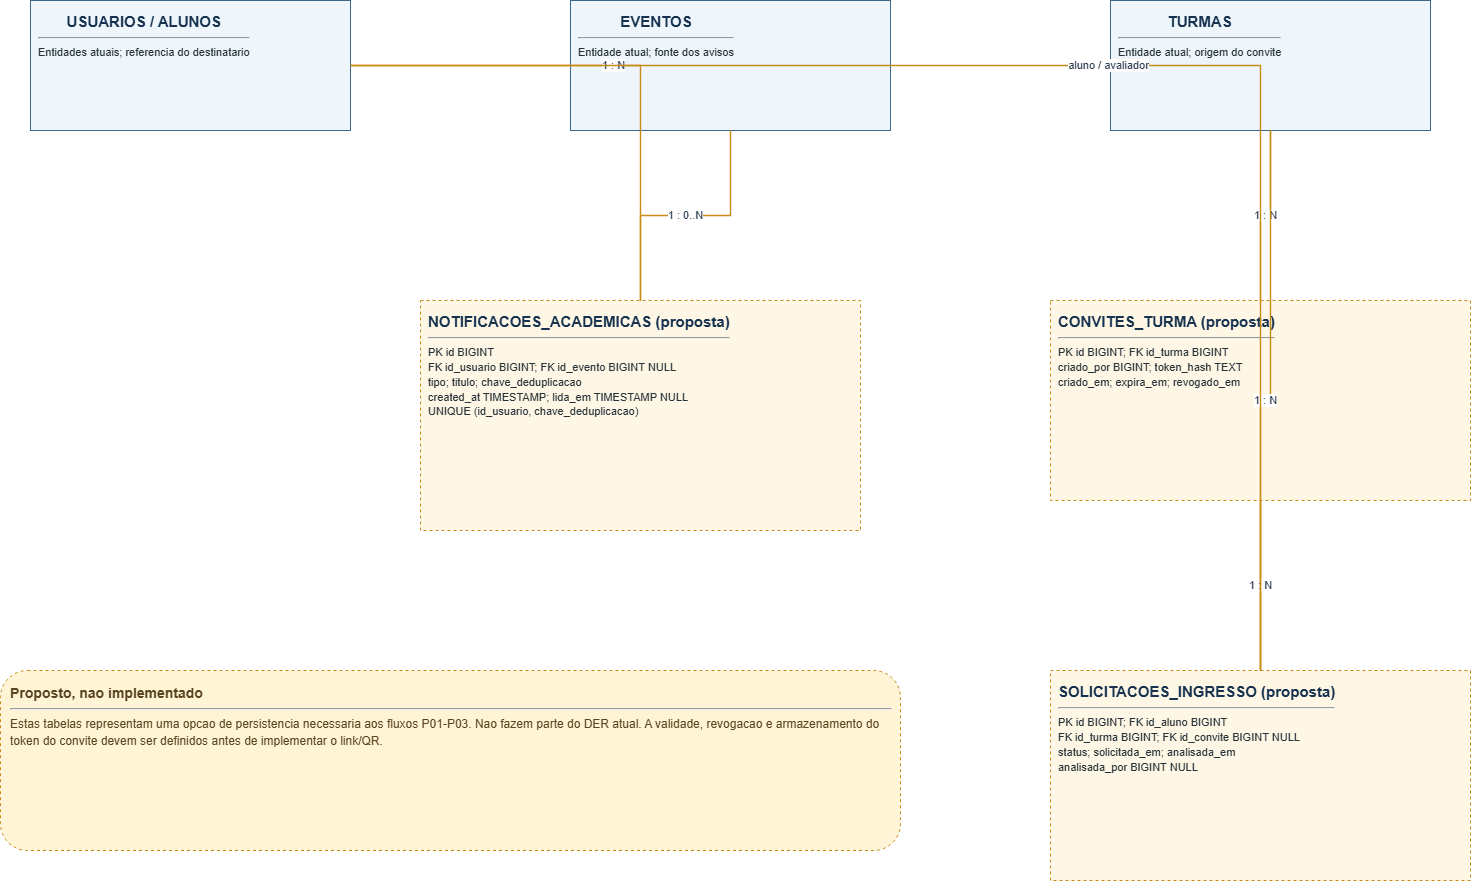

The diagram above was exported from draw.io. Its source (the exported page's mxGraphModel, read from the mxfile embedded in the PNG):
<mxGraphModel dx="1776" dy="909" grid="1" gridSize="10" guides="1" tooltips="1" connect="1" arrows="1" fold="1" page="1" pageScale="1" pageWidth="1700" pageHeight="1110" math="0" shadow="0">
  <root>
    <mxCell id="0" />
    <mxCell id="1" parent="0" />
    <mxCell id="u" parent="1" style="rounded=0;whiteSpace=wrap;html=1;align=left;verticalAlign=top;spacing=8;fillColor=#eef5fb;strokeColor=#3c668a;fontColor=#263238;fontSize=12;" value="&lt;div style=&quot;font-size:15px;text-align:center;color:#16324f&quot;&gt;&lt;b&gt;USUARIOS / ALUNOS&lt;/b&gt;&lt;/div&gt;&lt;hr/&gt;&lt;div style=&quot;font-size:11px;line-height:1.35&quot;&gt;Entidades atuais; referencia do destinatario&lt;/div&gt;" vertex="1">
      <mxGeometry height="130" width="320" x="110" y="130" as="geometry" />
    </mxCell>
    <mxCell id="ev" parent="1" style="rounded=0;whiteSpace=wrap;html=1;align=left;verticalAlign=top;spacing=8;fillColor=#eef5fb;strokeColor=#3c668a;fontColor=#263238;fontSize=12;" value="&lt;div style=&quot;font-size:15px;text-align:center;color:#16324f&quot;&gt;&lt;b&gt;EVENTOS&lt;/b&gt;&lt;/div&gt;&lt;hr/&gt;&lt;div style=&quot;font-size:11px;line-height:1.35&quot;&gt;Entidade atual; fonte dos avisos&lt;/div&gt;" vertex="1">
      <mxGeometry height="130" width="320" x="650" y="130" as="geometry" />
    </mxCell>
    <mxCell id="tur" parent="1" style="rounded=0;whiteSpace=wrap;html=1;align=left;verticalAlign=top;spacing=8;fillColor=#eef5fb;strokeColor=#3c668a;fontColor=#263238;fontSize=12;" value="&lt;div style=&quot;font-size:15px;text-align:center;color:#16324f&quot;&gt;&lt;b&gt;TURMAS&lt;/b&gt;&lt;/div&gt;&lt;hr/&gt;&lt;div style=&quot;font-size:11px;line-height:1.35&quot;&gt;Entidade atual; origem do convite&lt;/div&gt;" vertex="1">
      <mxGeometry height="130" width="320" x="1190" y="130" as="geometry" />
    </mxCell>
    <mxCell id="notif" parent="1" style="rounded=0;whiteSpace=wrap;html=1;align=left;verticalAlign=top;spacing=8;fillColor=#fff7e6;strokeColor=#c98b18;dashed=1;fontColor=#263238;fontSize=12;" value="&lt;div style=&quot;font-size:15px;text-align:center;color:#16324f&quot;&gt;&lt;b&gt;NOTIFICACOES_ACADEMICAS (proposta)&lt;/b&gt;&lt;/div&gt;&lt;hr/&gt;&lt;div style=&quot;font-size:11px;line-height:1.35&quot;&gt;PK id BIGINT&lt;/div&gt;&lt;div style=&quot;font-size:11px;line-height:1.35&quot;&gt;FK id_usuario BIGINT; FK id_evento BIGINT NULL&lt;/div&gt;&lt;div style=&quot;font-size:11px;line-height:1.35&quot;&gt;tipo; titulo; chave_deduplicacao&lt;/div&gt;&lt;div style=&quot;font-size:11px;line-height:1.35&quot;&gt;created_at TIMESTAMP; lida_em TIMESTAMP NULL&lt;/div&gt;&lt;div style=&quot;font-size:11px;line-height:1.35&quot;&gt;UNIQUE (id_usuario, chave_deduplicacao)&lt;/div&gt;" vertex="1">
      <mxGeometry height="230" width="440" x="500" y="430" as="geometry" />
    </mxCell>
    <mxCell id="conv" parent="1" style="rounded=0;whiteSpace=wrap;html=1;align=left;verticalAlign=top;spacing=8;fillColor=#fff7e6;strokeColor=#c98b18;dashed=1;fontColor=#263238;fontSize=12;" value="&lt;div style=&quot;font-size:15px;text-align:center;color:#16324f&quot;&gt;&lt;b&gt;CONVITES_TURMA (proposta)&lt;/b&gt;&lt;/div&gt;&lt;hr/&gt;&lt;div style=&quot;font-size:11px;line-height:1.35&quot;&gt;PK id BIGINT; FK id_turma BIGINT&lt;/div&gt;&lt;div style=&quot;font-size:11px;line-height:1.35&quot;&gt;criado_por BIGINT; token_hash TEXT&lt;/div&gt;&lt;div style=&quot;font-size:11px;line-height:1.35&quot;&gt;criado_em; expira_em; revogado_em&lt;/div&gt;" vertex="1">
      <mxGeometry height="200" width="420" x="1130" y="430" as="geometry" />
    </mxCell>
    <mxCell id="req" parent="1" style="rounded=0;whiteSpace=wrap;html=1;align=left;verticalAlign=top;spacing=8;fillColor=#fff7e6;strokeColor=#c98b18;dashed=1;fontColor=#263238;fontSize=12;" value="&lt;div style=&quot;font-size:15px;text-align:center;color:#16324f&quot;&gt;&lt;b&gt;SOLICITACOES_INGRESSO (proposta)&lt;/b&gt;&lt;/div&gt;&lt;hr/&gt;&lt;div style=&quot;font-size:11px;line-height:1.35&quot;&gt;PK id BIGINT; FK id_aluno BIGINT&lt;/div&gt;&lt;div style=&quot;font-size:11px;line-height:1.35&quot;&gt;FK id_turma BIGINT; FK id_convite BIGINT NULL&lt;/div&gt;&lt;div style=&quot;font-size:11px;line-height:1.35&quot;&gt;status; solicitada_em; analisada_em&lt;/div&gt;&lt;div style=&quot;font-size:11px;line-height:1.35&quot;&gt;analisada_por BIGINT NULL&lt;/div&gt;" vertex="1">
      <mxGeometry height="210" width="420" x="1130" y="800" as="geometry" />
    </mxCell>
    <mxCell id="proposal" parent="1" style="rounded=1;whiteSpace=wrap;html=1;align=left;verticalAlign=top;spacing=10;fillColor=#fff4d6;strokeColor=#c98b18;dashed=1;fontColor=#5b4520;fontSize=12;" value="&lt;div style=&quot;font-size:14px&quot;&gt;&lt;b&gt;Proposto, nao implementado&lt;/b&gt;&lt;/div&gt;&lt;hr/&gt;&lt;div style=&quot;font-size:12px;line-height:1.4&quot;&gt;Estas tabelas representam uma opcao de persistencia necessaria aos fluxos P01-P03. Nao fazem parte do DER atual. A validade, revogacao e armazenamento do token do convite devem ser definidos antes de implementar o link/QR.&lt;/div&gt;" vertex="1">
      <mxGeometry height="180" width="900" x="80" y="800" as="geometry" />
    </mxCell>
    <mxCell id="z1" edge="1" parent="1" source="u" style="edgeStyle=orthogonalEdgeStyle;rounded=0;orthogonalLoop=1;jettySize=auto;html=1;strokeColor=#c98b18;strokeWidth=1.4;endArrow=none;endFill=1;fontColor=#334155;fontSize=11;" target="notif" value="1 : N">
      <mxGeometry relative="1" as="geometry" />
    </mxCell>
    <mxCell id="z2" edge="1" parent="1" source="ev" style="edgeStyle=orthogonalEdgeStyle;rounded=0;orthogonalLoop=1;jettySize=auto;html=1;strokeColor=#c98b18;strokeWidth=1.4;endArrow=none;endFill=1;fontColor=#334155;fontSize=11;" target="notif" value="1 : 0..N">
      <mxGeometry relative="1" as="geometry" />
    </mxCell>
    <mxCell id="z3" edge="1" parent="1" source="tur" style="edgeStyle=orthogonalEdgeStyle;rounded=0;orthogonalLoop=1;jettySize=auto;html=1;strokeColor=#c98b18;strokeWidth=1.4;endArrow=none;endFill=1;fontColor=#334155;fontSize=11;" target="conv" value="1 : N">
      <mxGeometry relative="1" as="geometry" />
    </mxCell>
    <mxCell id="z4" edge="1" parent="1" source="conv" style="edgeStyle=orthogonalEdgeStyle;rounded=0;orthogonalLoop=1;jettySize=auto;html=1;strokeColor=#c98b18;strokeWidth=1.4;endArrow=none;endFill=1;fontColor=#334155;fontSize=11;" target="req" value="1 : N">
      <mxGeometry relative="1" as="geometry" />
    </mxCell>
    <mxCell id="z5" edge="1" parent="1" source="tur" style="edgeStyle=orthogonalEdgeStyle;rounded=0;orthogonalLoop=1;jettySize=auto;html=1;strokeColor=#c98b18;strokeWidth=1.4;endArrow=none;endFill=1;fontColor=#334155;fontSize=11;" target="req" value="1 : N">
      <mxGeometry relative="1" as="geometry" />
    </mxCell>
    <mxCell id="z6" edge="1" parent="1" source="u" style="edgeStyle=orthogonalEdgeStyle;rounded=0;orthogonalLoop=1;jettySize=auto;html=1;strokeColor=#c98b18;strokeWidth=1.4;endArrow=none;endFill=1;fontColor=#334155;fontSize=11;" target="req" value="aluno / avaliador">
      <mxGeometry relative="1" as="geometry" />
    </mxCell>
  </root>
</mxGraphModel>